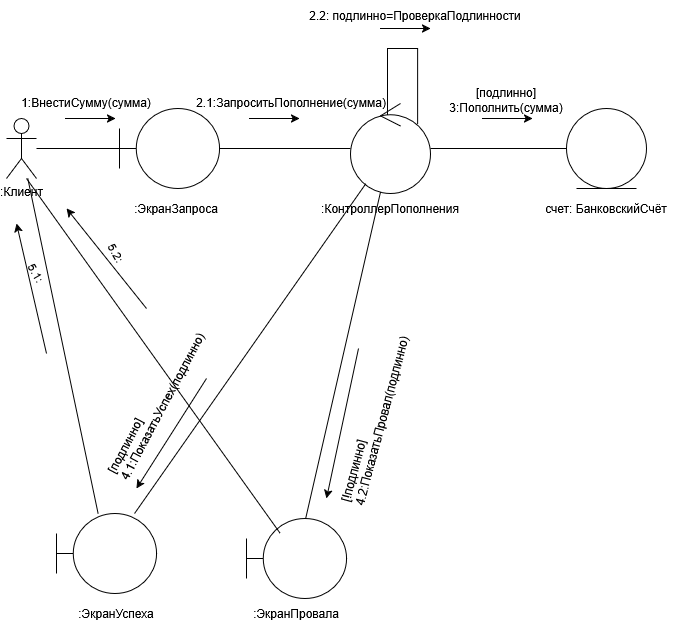

The diagram above was exported from draw.io. Its source (the exported page's mxGraphModel, read from the mxfile embedded in the PNG):
<mxGraphModel dx="746" dy="675" grid="1" gridSize="10" guides="1" tooltips="1" connect="1" arrows="1" fold="1" page="1" pageScale="1" pageWidth="827" pageHeight="1169" math="0" shadow="0">
  <root>
    <mxCell id="0" />
    <mxCell id="1" parent="0" />
    <mxCell id="yME_dzGQV7lhq1hyfo7t-1" parent="1" style="shape=umlActor;verticalLabelPosition=bottom;verticalAlign=top;html=1;" value=":Клиент&lt;div&gt;&lt;br&gt;&lt;/div&gt;" vertex="1">
      <mxGeometry height="60" width="30" x="110" y="270" as="geometry" />
    </mxCell>
    <mxCell id="yME_dzGQV7lhq1hyfo7t-2" parent="1" style="shape=umlBoundary;whiteSpace=wrap;html=1;direction=east;" value="" vertex="1">
      <mxGeometry height="80" width="100" x="223" y="260" as="geometry" />
    </mxCell>
    <mxCell id="HrAdqBRBVRgzjEXWlQyL-13" edge="1" parent="1" style="edgeStyle=orthogonalEdgeStyle;rounded=0;orthogonalLoop=1;jettySize=auto;html=1;innerLoopWaypoints=1;entryX=0.839;entryY=0.23;entryDx=0;entryDy=0;entryPerimeter=0;endArrow=none;endFill=0;" target="yME_dzGQV7lhq1hyfo7t-4">
      <mxGeometry relative="1" x="0.0081" as="geometry">
        <Array as="points">
          <mxPoint x="491" y="200" />
          <mxPoint x="521.1" y="200" />
        </Array>
        <mxPoint x="491" y="266.7982022324094" as="sourcePoint" />
        <mxPoint x="548.1600000000001" y="278.94000000000005" as="targetPoint" />
      </mxGeometry>
    </mxCell>
    <mxCell id="yME_dzGQV7lhq1hyfo7t-4" parent="1" style="ellipse;shape=umlControl;whiteSpace=wrap;html=1;labelBorderColor=none;" value="&lt;div&gt;&lt;br&gt;&lt;/div&gt;&lt;div&gt;&lt;br&gt;&lt;/div&gt;" vertex="1">
      <mxGeometry height="90" width="80" x="454" y="255" as="geometry" />
    </mxCell>
    <mxCell id="yME_dzGQV7lhq1hyfo7t-5" parent="1" style="ellipse;shape=umlEntity;whiteSpace=wrap;html=1;" value="" vertex="1">
      <mxGeometry height="80" width="80" x="670" y="260" as="geometry" />
    </mxCell>
    <mxCell id="yME_dzGQV7lhq1hyfo7t-6" parent="1" style="shape=umlBoundary;whiteSpace=wrap;html=1;" value="" vertex="1">
      <mxGeometry height="80" width="100" x="160" y="665" as="geometry" />
    </mxCell>
    <mxCell id="yME_dzGQV7lhq1hyfo7t-18" parent="1" style="text;html=1;whiteSpace=wrap;strokeColor=none;fillColor=none;align=center;verticalAlign=middle;rounded=0;" value=":ЭкранЗапроса" vertex="1">
      <mxGeometry height="30" width="60" x="250" y="345" as="geometry" />
    </mxCell>
    <mxCell id="yME_dzGQV7lhq1hyfo7t-19" parent="1" style="text;html=1;whiteSpace=wrap;strokeColor=none;fillColor=none;align=center;verticalAlign=middle;rounded=0;labelBackgroundColor=none;labelBorderColor=none;textShadow=0;" value=":КонтроллерПополнения" vertex="1">
      <mxGeometry height="30" width="116" x="436" y="345" as="geometry" />
    </mxCell>
    <mxCell id="yME_dzGQV7lhq1hyfo7t-20" parent="1" style="text;html=1;whiteSpace=wrap;strokeColor=none;fillColor=none;align=center;verticalAlign=middle;rounded=0;" value="счет: БанковскийСчёт" vertex="1">
      <mxGeometry height="30" width="140" x="640" y="345" as="geometry" />
    </mxCell>
    <mxCell id="yME_dzGQV7lhq1hyfo7t-21" parent="1" style="text;html=1;whiteSpace=wrap;strokeColor=none;fillColor=none;align=center;verticalAlign=middle;rounded=0;" value=":ЭкранУспеха" vertex="1">
      <mxGeometry height="30" width="60" x="190" y="750" as="geometry" />
    </mxCell>
    <mxCell id="yME_dzGQV7lhq1hyfo7t-23" edge="1" parent="1" source="yME_dzGQV7lhq1hyfo7t-6" style="endArrow=none;html=1;rounded=0;" target="yME_dzGQV7lhq1hyfo7t-1" value="">
      <mxGeometry height="50" relative="1" width="50" as="geometry">
        <mxPoint x="310" y="440" as="sourcePoint" />
        <mxPoint x="360" y="390" as="targetPoint" />
      </mxGeometry>
    </mxCell>
    <mxCell id="yME_dzGQV7lhq1hyfo7t-24" edge="1" parent="1" source="yME_dzGQV7lhq1hyfo7t-1" style="endArrow=none;html=1;rounded=0;" target="yME_dzGQV7lhq1hyfo7t-2" value="">
      <mxGeometry height="50" relative="1" width="50" as="geometry">
        <mxPoint x="310" y="440" as="sourcePoint" />
        <mxPoint x="360" y="390" as="targetPoint" />
      </mxGeometry>
    </mxCell>
    <mxCell id="yME_dzGQV7lhq1hyfo7t-25" edge="1" parent="1" source="yME_dzGQV7lhq1hyfo7t-6" style="endArrow=none;html=1;rounded=0;" target="yME_dzGQV7lhq1hyfo7t-4" value="">
      <mxGeometry height="50" relative="1" width="50" as="geometry">
        <mxPoint x="310" y="440" as="sourcePoint" />
        <mxPoint x="360" y="390" as="targetPoint" />
      </mxGeometry>
    </mxCell>
    <mxCell id="yME_dzGQV7lhq1hyfo7t-26" edge="1" parent="1" source="yME_dzGQV7lhq1hyfo7t-4" style="endArrow=none;html=1;rounded=0;" target="yME_dzGQV7lhq1hyfo7t-5" value="">
      <mxGeometry height="50" relative="1" width="50" as="geometry">
        <mxPoint x="414" y="440" as="sourcePoint" />
        <mxPoint x="464" y="390" as="targetPoint" />
      </mxGeometry>
    </mxCell>
    <mxCell id="yME_dzGQV7lhq1hyfo7t-27" edge="1" parent="1" source="yME_dzGQV7lhq1hyfo7t-2" style="endArrow=none;html=1;rounded=0;" target="yME_dzGQV7lhq1hyfo7t-4" value="">
      <mxGeometry height="50" relative="1" width="50" as="geometry">
        <mxPoint x="310" y="440" as="sourcePoint" />
        <mxPoint x="360" y="390" as="targetPoint" />
      </mxGeometry>
    </mxCell>
    <mxCell id="yME_dzGQV7lhq1hyfo7t-28" edge="1" parent="1" style="endArrow=classic;html=1;rounded=0;" value="">
      <mxGeometry height="50" relative="1" width="50" as="geometry">
        <Array as="points">
          <mxPoint x="189" y="270" />
        </Array>
        <mxPoint x="169" y="270" as="sourcePoint" />
        <mxPoint x="219" y="270" as="targetPoint" />
      </mxGeometry>
    </mxCell>
    <mxCell id="yME_dzGQV7lhq1hyfo7t-29" edge="1" parent="1" style="endArrow=classic;html=1;rounded=0;" value="">
      <mxGeometry height="50" relative="1" width="50" as="geometry">
        <Array as="points">
          <mxPoint x="373" y="270" />
        </Array>
        <mxPoint x="353" y="270" as="sourcePoint" />
        <mxPoint x="403" y="270" as="targetPoint" />
      </mxGeometry>
    </mxCell>
    <mxCell id="HrAdqBRBVRgzjEXWlQyL-14" edge="1" parent="1" style="endArrow=classic;html=1;rounded=0;" value="">
      <mxGeometry height="50" relative="1" width="50" as="geometry">
        <Array as="points">
          <mxPoint x="504" y="180" />
        </Array>
        <mxPoint x="484" y="180" as="sourcePoint" />
        <mxPoint x="534" y="180" as="targetPoint" />
      </mxGeometry>
    </mxCell>
    <mxCell id="yME_dzGQV7lhq1hyfo7t-30" edge="1" parent="1" style="endArrow=classic;html=1;rounded=0;" value="">
      <mxGeometry height="50" relative="1" width="50" as="geometry">
        <Array as="points">
          <mxPoint x="606" y="270" />
        </Array>
        <mxPoint x="586" y="270" as="sourcePoint" />
        <mxPoint x="636" y="270" as="targetPoint" />
      </mxGeometry>
    </mxCell>
    <mxCell id="yME_dzGQV7lhq1hyfo7t-33" parent="1" style="text;html=1;whiteSpace=wrap;strokeColor=none;fillColor=none;align=center;verticalAlign=middle;rounded=0;" value="1:ВнестиСумму(сумма)" vertex="1">
      <mxGeometry height="30" width="60" x="160" y="239" as="geometry" />
    </mxCell>
    <mxCell id="yME_dzGQV7lhq1hyfo7t-34" parent="1" style="text;html=1;whiteSpace=wrap;strokeColor=none;fillColor=none;align=center;verticalAlign=middle;rounded=0;" value="&lt;div&gt;2.1:ЗапроситьПополнение(сумма)&lt;/div&gt;" vertex="1">
      <mxGeometry height="30" width="60" x="365" y="239" as="geometry" />
    </mxCell>
    <mxCell id="yME_dzGQV7lhq1hyfo7t-35" parent="1" style="text;html=1;whiteSpace=wrap;strokeColor=none;fillColor=none;align=center;verticalAlign=middle;rounded=0;rotation=60;" value="5.1:" vertex="1">
      <mxGeometry height="30" width="60" x="110" y="410" as="geometry" />
    </mxCell>
    <mxCell id="yME_dzGQV7lhq1hyfo7t-36" parent="1" style="text;html=1;whiteSpace=wrap;strokeColor=none;fillColor=none;align=center;verticalAlign=middle;rounded=0;rotation=-75;" value="&lt;br&gt;&lt;div align=&quot;left&quot;&gt;[!подлинно]&lt;/div&gt;&lt;div&gt;4.2:ПоказатьПровал(подлинно)&lt;/div&gt;" vertex="1">
      <mxGeometry height="30" width="160" x="392" y="554" as="geometry" />
    </mxCell>
    <mxCell id="HrAdqBRBVRgzjEXWlQyL-10" parent="1" style="text;html=1;whiteSpace=wrap;strokeColor=none;fillColor=none;align=center;verticalAlign=middle;rounded=0;rotation=-62;" value="&lt;div align=&quot;left&quot;&gt;[подлинно]&lt;br&gt;&lt;/div&gt;4.1:ПоказатьУспех(подлинно)" vertex="1">
      <mxGeometry height="30" width="60" x="230" y="540" as="geometry" />
    </mxCell>
    <mxCell id="yME_dzGQV7lhq1hyfo7t-37" parent="1" style="text;html=1;whiteSpace=wrap;strokeColor=none;fillColor=none;align=center;verticalAlign=middle;rounded=0;" value="&lt;div&gt;[подлинно]&lt;/div&gt;&lt;div&gt;3:Пополнить(сумма)&lt;/div&gt;" vertex="1">
      <mxGeometry height="30" width="60" x="580" y="237" as="geometry" />
    </mxCell>
    <mxCell id="HrAdqBRBVRgzjEXWlQyL-1" parent="1" style="shape=umlBoundary;whiteSpace=wrap;html=1;" value="" vertex="1">
      <mxGeometry height="80" width="100" x="350" y="670" as="geometry" />
    </mxCell>
    <mxCell id="HrAdqBRBVRgzjEXWlQyL-2" parent="1" style="text;html=1;whiteSpace=wrap;strokeColor=none;fillColor=none;align=center;verticalAlign=middle;rounded=0;" value="&lt;div&gt;:ЭкранПровала&lt;/div&gt;" vertex="1">
      <mxGeometry height="30" width="60" x="370" y="750" as="geometry" />
    </mxCell>
    <mxCell id="HrAdqBRBVRgzjEXWlQyL-3" parent="1" style="text;html=1;whiteSpace=wrap;strokeColor=none;fillColor=none;align=center;verticalAlign=middle;rounded=0;" value="2.2: подлинно=ПроверкаПодлинности" vertex="1">
      <mxGeometry height="30" width="220" x="409" y="152" as="geometry" />
    </mxCell>
    <mxCell id="HrAdqBRBVRgzjEXWlQyL-5" edge="1" parent="1" style="endArrow=classic;html=1;rounded=0;" value="">
      <mxGeometry height="50" relative="1" width="50" as="geometry">
        <mxPoint x="310" y="530" as="sourcePoint" />
        <mxPoint x="240" y="640" as="targetPoint" />
      </mxGeometry>
    </mxCell>
    <mxCell id="HrAdqBRBVRgzjEXWlQyL-9" edge="1" parent="1" style="endArrow=classic;html=1;rounded=0;" value="">
      <mxGeometry height="50" relative="1" width="50" as="geometry">
        <mxPoint x="462" y="500" as="sourcePoint" />
        <mxPoint x="430" y="650" as="targetPoint" />
      </mxGeometry>
    </mxCell>
    <mxCell id="HrAdqBRBVRgzjEXWlQyL-7" edge="1" parent="1" source="HrAdqBRBVRgzjEXWlQyL-1" style="endArrow=none;html=1;rounded=0;" target="yME_dzGQV7lhq1hyfo7t-4" value="">
      <mxGeometry height="50" relative="1" width="50" as="geometry">
        <mxPoint x="300" y="500" as="sourcePoint" />
        <mxPoint x="350" y="450" as="targetPoint" />
      </mxGeometry>
    </mxCell>
    <mxCell id="HrAdqBRBVRgzjEXWlQyL-8" edge="1" parent="1" style="endArrow=classic;html=1;rounded=0;" value="">
      <mxGeometry height="50" relative="1" width="50" as="geometry">
        <mxPoint x="150" y="505" as="sourcePoint" />
        <mxPoint x="120" y="375" as="targetPoint" />
      </mxGeometry>
    </mxCell>
    <mxCell id="HrAdqBRBVRgzjEXWlQyL-15" edge="1" parent="1" source="HrAdqBRBVRgzjEXWlQyL-1" style="rounded=0;orthogonalLoop=1;jettySize=auto;html=1;endArrow=none;endFill=0;exitX=0.335;exitY=0.182;exitDx=0;exitDy=0;exitPerimeter=0;">
      <mxGeometry relative="1" x="-0.0041" as="geometry">
        <mxPoint x="330" y="760" as="sourcePoint" />
        <mxPoint x="130" y="330" as="targetPoint" />
      </mxGeometry>
    </mxCell>
    <mxCell id="HrAdqBRBVRgzjEXWlQyL-16" edge="1" parent="1" style="endArrow=classic;html=1;rounded=0;" value="">
      <mxGeometry height="50" relative="1" width="50" as="geometry">
        <mxPoint x="250" y="460" as="sourcePoint" />
        <mxPoint x="170" y="360" as="targetPoint" />
      </mxGeometry>
    </mxCell>
    <mxCell id="HrAdqBRBVRgzjEXWlQyL-17" parent="1" style="text;html=1;whiteSpace=wrap;strokeColor=none;fillColor=none;align=center;verticalAlign=middle;rounded=0;rotation=60;" value="5.2:" vertex="1">
      <mxGeometry height="30" width="60" x="190.00038105676657" y="390.00076211353314" as="geometry" />
    </mxCell>
  </root>
</mxGraphModel>